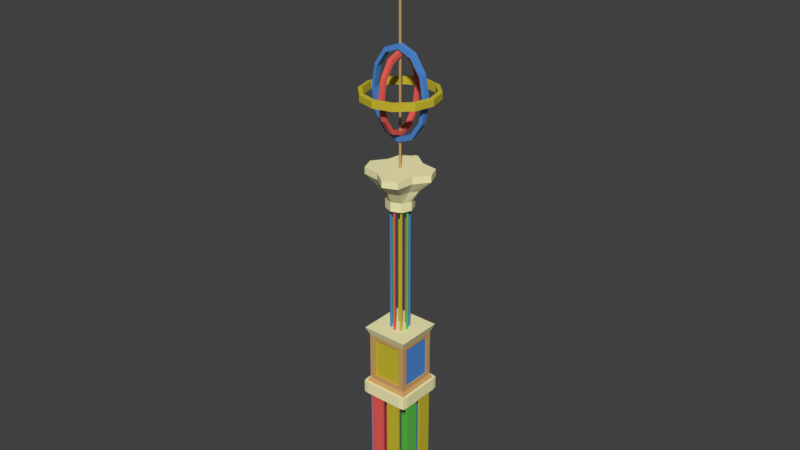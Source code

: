# Source: KUNSTWERK_01.blend  (saved by Blender 2.79.0; exported with 4.5.12 LTS)
import bpy
from mathutils import Matrix  # noqa: F401  (used for matrix-valued properties, if any)

bpy.ops.wm.read_factory_settings(use_empty=True)
scene = bpy.context.scene
scene.name = 'Scene'

# ---- collections
col_collection_1 = bpy.data.collections.new('Collection 1'); scene.collection.children.link(col_collection_1)

# ---- materials (node trees are filled in below, after node groups)
mat_material = bpy.data.materials.new('Material')
mat_material.alpha_threshold = 0.0
mat_material.use_transparent_shadow = False
mat_material.diffuse_color = (0.6038, 0.3637, 0.1395, 1.0)
mat_material.roughness = 0.5
mat_material.line_color = (0.0, 0.0, 0.0, 1.0)
mat_material_001 = bpy.data.materials.new('Material.001')
mat_material_001.alpha_threshold = 0.0
mat_material_001.use_transparent_shadow = False
mat_material_001.diffuse_color = (0.0809, 0.2583, 0.6738, 1.0)
mat_material_001.roughness = 0.5
mat_material_002 = bpy.data.materials.new('Material.002')
mat_material_002.alpha_threshold = 0.0
mat_material_002.use_transparent_shadow = False
mat_material_002.diffuse_color = (0.8, 0.114, 0.09303, 1.0)
mat_material_002.roughness = 0.5
mat_material_003 = bpy.data.materials.new('Material.003')
mat_material_003.alpha_threshold = 0.0
mat_material_003.use_transparent_shadow = False
mat_material_003.diffuse_color = (0.5815, 0.4854, 0.03353, 1.0)
mat_material_003.roughness = 0.5
mat_material_004 = bpy.data.materials.new('Material.004')
mat_material_004.alpha_threshold = 0.0
mat_material_004.use_transparent_shadow = False
mat_material_004.diffuse_color = (0.1075, 0.5277, 0.06513, 1.0)
mat_material_004.roughness = 0.5
mat_material_005 = bpy.data.materials.new('Material.005')
mat_material_005.alpha_threshold = 0.0
mat_material_005.use_transparent_shadow = False
mat_material_005.diffuse_color = (0.9114, 0.8588, 0.4798, 1.0)
mat_material_005.roughness = 0.5

# ---- material node trees

# ---- world
world_world = bpy.data.worlds.new('World'); scene.world = world_world
world_world.color = (0.05088, 0.05088, 0.05088)
world_world.use_sun_shadow = False
world_world.sun_shadow_jitter_overblur = 0.0
world_world.cycles.sampling_method = 'MANUAL'

# ---- meshes
me_cube = bpy.data.meshes.new('Cube')
me_cube.from_pydata([(1.214, 1.214, -2.448), (1.214, -1.214, -2.448), (-1.214, -1.214, -2.448), (-1.214, 1.214, -2.448), (1.214, 1.214, 0.4847), (1.214, -1.214, 0.4847), (-1.214, -1.214, 0.4847), (-1.214, 1.214, 0.4847), (1.406, 1.406, 0.9534), (1.406, -1.406, 0.9534), (-1.406, 1.406, 0.9534), (-1.406, -1.406, 0.9534), (1.355, 1.355, -2.66), (1.355, -1.355, -2.66), (-1.355, 1.355, -2.66), (-1.355, -1.355, -2.66), (1.355, 1.355, -3.42), (1.355, -1.355, -3.42), (-1.355, 1.355, -3.42), (-1.355, -1.355, -3.42), (1.048, 1.214, -2.448), (-1.048, 1.214, -2.448), (1.048, -1.214, -2.448), (-1.048, -1.214, -2.448), (1.048, 1.214, 0.4847), (-1.048, 1.214, 0.4847), (1.048, -1.214, 0.4847), (-1.048, -1.214, 0.4847), (1.214, 1.406, 0.9534), (-1.214, 1.406, 0.9534), (1.214, -1.406, 0.9534), (-1.214, -1.406, 0.9534), (1.17, 1.355, -2.66), (-1.17, 1.355, -2.66), (1.17, -1.355, -2.66), (-1.17, -1.355, -2.66), (1.17, 1.355, -3.42), (-1.17, 1.355, -3.42), (1.17, -1.355, -3.42), (-1.17, -1.355, -3.42), (1.214, 1.055, -2.448), (1.214, -1.055, -2.448), (-1.214, -1.055, -2.448), (-1.214, 1.055, -2.448), (1.214, 1.055, 0.4847), (1.214, -1.055, 0.4847), (-1.214, -1.055, 0.4847), (-1.214, 1.055, 0.4847), (1.406, 1.223, 0.9534), (1.406, -1.223, 0.9534), (-1.406, -1.223, 0.9534), (-1.406, 1.223, 0.9534), (1.355, 1.178, -2.66), (1.355, -1.178, -2.66), (-1.355, -1.178, -2.66), (-1.355, 1.178, -2.66), (1.355, 1.178, -3.42), (1.355, -1.178, -3.42), (-1.355, -1.178, -3.42), (-1.355, 1.178, -3.42), (1.17, -1.178, -3.42), (1.17, 1.178, -3.42), (-1.17, -1.178, -3.42), (-1.17, 1.178, -3.42), (1.214, 1.223, 0.9534), (1.214, -1.223, 0.9534), (-1.214, 1.223, 0.9534), (-1.214, -1.223, 0.9534), (1.214, 0.9079, -2.448), (1.214, 0.1338, -2.448), (1.214, -0.1338, -2.448), (1.214, -0.9079, -2.448), (-1.214, -0.9079, -2.448), (-1.214, -0.1338, -2.448), (-1.214, 0.1338, -2.448), (-1.214, 0.9079, -2.448), (1.214, 0.9079, 0.4847), (1.214, 0.1338, 0.4847), (1.214, -0.1338, 0.4847), (1.214, -0.9079, 0.4847), (-1.214, -0.9079, 0.4847), (-1.214, -0.1338, 0.4847), (-1.214, 0.1338, 0.4847), (-1.214, 0.9079, 0.4847), (1.406, 1.052, 0.9534), (1.406, 0.155, 0.9534), (1.406, -0.155, 0.9534), (1.406, -1.052, 0.9534), (-1.406, -1.052, 0.9534), (-1.406, -0.155, 0.9534), (-1.406, 0.155, 0.9534), (-1.406, 1.052, 0.9534), (1.355, 1.013, -2.66), (1.355, 0.1494, -2.66), (1.355, -0.1494, -2.66), (1.355, -1.013, -2.66), (-1.355, -1.013, -2.66), (-1.355, -0.1494, -2.66), (-1.355, 0.1494, -2.66), (-1.355, 1.013, -2.66), (1.355, 1.013, -3.42), (1.355, 0.1494, -3.42), (1.355, -0.1494, -3.42), (1.355, -1.013, -3.42), (-1.355, -1.013, -3.42), (-1.355, -0.1494, -3.42), (-1.355, 0.1494, -3.42), (-1.355, 1.013, -3.42), (1.237, -1.013, -3.42), (1.237, -0.1494, -3.42), (1.237, 0.1494, -3.42), (1.237, 1.013, -3.42), (-1.237, -1.013, -3.42), (-1.237, -0.1494, -3.42), (-1.237, 0.1494, -3.42), (-1.237, 1.013, -3.42), (1.214, 1.052, 0.9534), (1.214, 0.155, 0.9534), (1.214, -0.155, 0.9534), (1.214, -1.052, 0.9534), (-1.214, 1.052, 0.9534), (-1.214, 0.155, 0.9534), (-1.214, -0.155, 0.9534), (-1.214, -1.052, 0.9534), (0.8961, 1.214, -2.448), (0.1351, 1.214, -2.448), (-0.1351, 1.214, -2.448), (-0.8961, 1.214, -2.448), (0.8961, -1.214, -2.448), (0.1351, -1.214, -2.448), (-0.1351, -1.214, -2.448), (-0.8961, -1.214, -2.448), (0.8961, 1.214, 0.4847), (0.1351, 1.214, 0.4847), (-0.1351, 1.214, 0.4847), (-0.8961, 1.214, 0.4847), (0.8961, -1.214, 0.4847), (0.1351, -1.214, 0.4847), (-0.1351, -1.214, 0.4847), (-0.8961, -1.214, 0.4847), (1.038, 1.406, 0.9534), (0.1565, 1.406, 0.9534), (-0.1565, 1.406, 0.9534), (-1.038, 1.406, 0.9534), (1.038, -1.406, 0.9534), (0.1565, -1.406, 0.9534), (-0.1565, -1.406, 0.9534), (-1.038, -1.406, 0.9534), (1.0, 1.355, -2.66), (0.1508, 1.355, -2.66), (-0.1508, 1.355, -2.66), (-1.0, 1.355, -2.66), (1.0, -1.355, -2.66), (0.1508, -1.355, -2.66), (-0.1508, -1.355, -2.66), (-1.0, -1.355, -2.66), (1.0, 1.355, -3.42), (0.1508, 1.355, -3.42), (-0.1508, 1.355, -3.42), (-1.0, 1.355, -3.42), (1.0, -1.355, -3.42), (0.1508, -1.355, -3.42), (-0.1508, -1.355, -3.42), (-1.0, -1.355, -3.42), (-1.038, 1.223, 0.9534), (-0.1565, 1.223, 0.9534), (0.1565, 1.223, 0.9534), (1.038, 1.223, 0.9534), (-1.038, -1.223, 0.9534), (-0.1565, -1.223, 0.9534), (0.1565, -1.223, 0.9534), (1.038, -1.223, 0.9534), (1.0, 1.246, -3.42), (0.1508, 1.246, -3.42), (-0.1508, 1.246, -3.42), (-1.0, 1.246, -3.42), (1.0, -1.246, -3.42), (0.1508, -1.246, -3.42), (-0.1508, -1.246, -3.42), (-1.0, -1.246, -3.42), (1.0, 1.013, -3.42), (0.1508, 1.013, -3.42), (-0.1508, 1.013, -3.42), (-1.0, 1.013, -3.42), (1.0, 0.1494, -3.42), (0.1508, 0.1494, -3.42), (-0.1508, 0.1494, -3.42), (-1.0, 0.1494, -3.42), (1.0, -0.1494, -3.42), (0.1508, -0.1494, -3.42), (-0.1508, -0.1494, -3.42), (-1.0, -0.1494, -3.42), (1.0, -1.013, -3.42), (0.1508, -1.013, -3.42), (-0.1508, -1.013, -3.42), (-1.0, -1.013, -3.42), (-1.038, 1.052, 0.9534), (-0.1565, 1.052, 0.9534), (0.1565, 1.052, 0.9534), (1.038, 1.052, 0.9534), (-1.038, 0.155, 0.9534), (-0.1565, 0.155, 0.9534), (0.1565, 0.155, 0.9534), (1.038, 0.155, 0.9534), (-1.038, -0.155, 0.9534), (-0.1565, -0.155, 0.9534), (0.1565, -0.155, 0.9534), (1.038, -0.155, 0.9534), (-1.038, -1.052, 0.9534), (-0.1565, -1.052, 0.9534), (0.1565, -1.052, 0.9534), (1.038, -1.052, 0.9534), (1.355, 1.013, -10.92), (1.355, 0.1494, -10.92), (1.355, -0.1494, -10.92), (1.355, -1.013, -10.92), (-1.355, -1.013, -10.92), (-1.355, -0.1494, -10.92), (-1.355, 0.1494, -10.92), (-1.355, 1.013, -10.92), (1.237, -1.013, -10.92), (1.237, -0.1494, -10.92), (1.237, 0.1494, -10.92), (1.237, 1.013, -10.92), (-1.237, -1.013, -10.92), (-1.237, -0.1494, -10.92), (-1.237, 0.1494, -10.92), (-1.237, 1.013, -10.92), (1.0, 1.355, -10.92), (0.1508, 1.355, -10.92), (-0.1508, 1.355, -10.92), (-1.0, 1.355, -10.92), (1.0, -1.355, -10.92), (0.1508, -1.355, -10.92), (-0.1508, -1.355, -10.92), (-1.0, -1.355, -10.92), (1.0, 1.246, -10.92), (0.1508, 1.246, -10.92), (-0.1508, 1.246, -10.92), (-1.0, 1.246, -10.92), (1.0, -1.246, -10.92), (0.1508, -1.246, -10.92), (-0.1508, -1.246, -10.92), (-1.0, -1.246, -10.92), (1.511, -1.178, -2.66), (1.465, -1.465, -2.66), (-1.17, 1.511, -2.66), (-1.465, 1.465, -2.66), (-1.17, -1.511, -2.66), (-1.465, -1.465, -2.66), (-1.511, 1.178, -2.66), (1.511, -1.178, -3.42), (1.465, -1.465, -3.42), (-1.17, 1.511, -3.42), (-1.465, 1.465, -3.42), (-1.17, -1.511, -3.42), (-1.465, -1.465, -3.42), (-1.511, 1.178, -3.42), (1.465, 1.465, -3.42), (1.465, 1.465, -2.66), (1.17, 1.511, -2.66), (-1.0, 1.511, -2.66), (1.17, -1.511, -2.66), (-1.0, -1.511, -2.66), (1.17, 1.511, -3.42), (-1.0, 1.511, -3.42), (1.17, -1.511, -3.42), (-1.0, -1.511, -3.42), (1.511, 1.178, -2.66), (1.511, -1.013, -2.66), (-1.511, -1.178, -2.66), (-1.511, 1.013, -2.66), (1.511, 1.178, -3.42), (1.511, -1.013, -3.42), (-1.511, -1.178, -3.42), (-1.511, 1.013, -3.42), (1.511, 1.013, -2.66), (1.511, 0.1494, -2.66), (1.511, -0.1494, -2.66), (-1.511, -1.013, -2.66), (-1.511, -0.1494, -2.66), (-1.511, 0.1494, -2.66), (1.511, 1.013, -3.42), (1.511, 0.1494, -3.42), (1.511, -0.1494, -3.42), (-1.511, -1.013, -3.42), (-1.511, -0.1494, -3.42), (-1.511, 0.1494, -3.42), (1.0, 1.511, -2.66), (0.1508, 1.511, -2.66), (-0.1508, 1.511, -2.66), (1.0, -1.511, -2.66), (0.1508, -1.511, -2.66), (-0.1508, -1.511, -2.66), (1.0, 1.511, -3.42), (0.1508, 1.511, -3.42), (-0.1508, 1.511, -3.42), (1.0, -1.511, -3.42), (0.1508, -1.511, -3.42), (-0.1508, -1.511, -3.42), (0.5033, 0.07201, 8.693), (0.5033, 0.07201, 0.7446), (-0.4986, 0.07201, 0.7446), (-0.4986, 0.07201, 8.693), (-0.4495, 0.05165, 0.7446), (-0.4495, 0.05165, 8.693), (-0.4291, 0.002507, 0.7446), (-0.4291, 0.002507, 8.693), (-0.4495, -0.04664, 0.7446), (-0.4495, -0.04664, 8.693), (-0.4986, -0.06699, 0.7446), (-0.4986, -0.06699, 8.693), (-0.5478, -0.04664, 0.7446), (-0.5478, -0.04664, 8.693), (-0.5681, 0.002507, 0.7446), (-0.5681, 0.002507, 8.693), (-0.5478, 0.05165, 0.7446), (-0.5478, 0.05165, 8.693), (0.5524, 0.05165, 0.7446), (0.5524, 0.05165, 8.693), (0.5728, 0.002507, 0.7446), (0.5728, 0.002507, 8.693), (0.5524, -0.04664, 0.7446), (0.5524, -0.04664, 8.693), (0.5033, -0.06699, 0.7446), (0.5033, -0.06699, 8.693), (0.4541, -0.04664, 0.7446), (0.4541, -0.04664, 8.693), (0.4338, 0.002507, 0.7446), (0.4338, 0.002507, 8.693), (0.4541, 0.05165, 0.7446), (0.4541, 0.05165, 8.693), (0.006926, 0.5776, 8.693), (0.006926, 0.5776, 0.7446), (0.05607, 0.5572, 0.7446), (0.05607, 0.5572, 8.693), (0.07643, 0.508, 0.7446), (0.07643, 0.508, 8.693), (0.05607, 0.4589, 0.7446), (0.05607, 0.4589, 8.693), (0.006926, 0.4385, 0.7446), (0.006926, 0.4385, 8.693), (-0.04222, 0.4589, 0.7446), (-0.04222, 0.4589, 8.693), (-0.06257, 0.508, 0.7446), (-0.06257, 0.508, 8.693), (-0.04222, 0.5572, 0.7446), (-0.04222, 0.5572, 8.693), (0.006926, -0.4386, 8.693), (0.006926, -0.4386, 0.7446), (0.05607, -0.459, 0.7446), (0.05607, -0.459, 8.693), (0.07643, -0.5081, 0.7446), (0.07643, -0.5081, 8.693), (0.05607, -0.5573, 0.7446), (0.05607, -0.5573, 8.693), (0.006926, -0.5776, 0.7446), (0.006926, -0.5776, 8.693), (-0.04222, -0.5573, 0.7446), (-0.04222, -0.5573, 8.693), (-0.06257, -0.5081, 0.7446), (-0.06257, -0.5081, 8.693), (-0.04222, -0.459, 0.7446), (-0.04222, -0.459, 8.693), (0.4073, -0.3013, 8.693), (0.4073, -0.3013, 0.7446), (-0.3012, 0.4071, 0.7446), (-0.3012, 0.4071, 8.693), (-0.2808, 0.358, 0.7446), (-0.2808, 0.358, 8.693), (-0.3012, 0.3088, 0.7446), (-0.3012, 0.3088, 8.693), (-0.3503, 0.2885, 0.7446), (-0.3503, 0.2885, 8.693), (-0.3995, 0.3088, 0.7446), (-0.3995, 0.3088, 8.693), (-0.4198, 0.358, 0.7446), (-0.4198, 0.358, 8.693), (-0.3995, 0.4071, 0.7446), (-0.3995, 0.4071, 8.693), (-0.3503, 0.4275, 0.7446), (-0.3503, 0.4275, 8.693), (0.4276, -0.3505, 0.7446), (0.4276, -0.3505, 8.693), (0.4073, -0.3996, 0.7446), (0.4073, -0.3996, 8.693), (0.3581, -0.42, 0.7446), (0.3581, -0.42, 8.693), (0.309, -0.3996, 0.7446), (0.309, -0.3996, 8.693), (0.2886, -0.3505, 0.7446), (0.2886, -0.3505, 8.693), (0.309, -0.3013, 0.7446), (0.309, -0.3013, 8.693), (0.3581, -0.281, 0.7446), (0.3581, -0.281, 8.693), (0.4138, 0.4071, 8.693), (0.4138, 0.4071, 0.7446), (0.4341, 0.358, 0.7446), (0.4341, 0.358, 8.693), (0.4138, 0.3088, 0.7446), (0.4138, 0.3088, 8.693), (0.3646, 0.2885, 0.7446), (0.3646, 0.2885, 8.693), (0.3155, 0.3088, 0.7446), (0.3155, 0.3088, 8.693), (0.2951, 0.358, 0.7446), (0.2951, 0.358, 8.693), (0.3155, 0.4071, 0.7446), (0.3155, 0.4071, 8.693), (0.3646, 0.4275, 0.7446), (0.3646, 0.4275, 8.693), (-0.3048, -0.3114, 8.693), (-0.3048, -0.3114, 0.7446), (-0.2844, -0.3606, 0.7446), (-0.2844, -0.3606, 8.693), (-0.3048, -0.4097, 0.7446), (-0.3048, -0.4097, 8.693), (-0.3539, -0.4301, 0.7446), (-0.3539, -0.4301, 8.693), (-0.4031, -0.4097, 0.7446), (-0.4031, -0.4097, 8.693), (-0.4234, -0.3606, 0.7446), (-0.4234, -0.3606, 8.693), (-0.4031, -0.3114, 0.7446), (-0.4031, -0.3114, 8.693), (-0.3539, -0.291, 0.7446), (-0.3539, -0.291, 8.693), (-7.597e-09, 0.8088, 8.5), (-7.597e-09, 0.8088, 9.065), (0.5719, 0.5719, 8.5), (0.5719, 0.5719, 9.065), (0.8088, -3.678e-08, 8.5), (0.8088, -3.678e-08, 9.065), (0.5719, -0.5719, 8.5), (0.5719, -0.5719, 9.065), (-7.831e-08, -0.8088, 8.5), (-7.831e-08, -0.8088, 9.065), (-0.5719, -0.5719, 8.5), (-0.5719, -0.5719, 9.065), (-0.8088, 8.22e-09, 8.5), (-0.8088, 8.22e-09, 9.065), (-0.5719, 0.5719, 8.5), (-0.5719, 0.5719, 9.065), (1.53, 1.108, 10.37), (-0.298, 1.865, 10.37), (1.865, 0.298, 10.37), (1.108, -1.53, 10.37), (0.298, -1.865, 10.37), (-1.53, -1.108, 10.37), (-1.865, -0.298, 10.37), (-1.108, 1.53, 10.37), (1.53, 1.108, 10.77), (-0.298, 1.865, 10.77), (1.865, 0.298, 10.77), (1.108, -1.53, 10.77), (0.298, -1.865, 10.77), (-1.53, -1.108, 10.77), (-1.865, -0.298, 10.77), (-1.108, 1.53, 10.77), (-0.006156, 0.07201, 10.09), (-0.006156, 0.07201, 25.67), (0.04299, 0.05165, 10.09), (0.04299, 0.05165, 25.67), (0.06335, 0.002507, 10.09), (0.06335, 0.002507, 25.67), (0.04299, -0.04664, 10.09), (0.04299, -0.04664, 25.67), (-0.006156, -0.06699, 10.09), (-0.006156, -0.06699, 25.67), (-0.0553, -0.04664, 10.09), (-0.0553, -0.04664, 25.67), (-0.07566, 0.002507, 10.09), (-0.07566, 0.002507, 25.67), (-0.0553, 0.05165, 10.09), (-0.0553, 0.05165, 25.67), (-0.286, -0.6904, 8.5), (-0.286, -0.6904, 9.065), (-0.523, -1.263, 10.37), (-0.523, -1.263, 10.77), (0.6904, -0.286, 8.5), (0.6904, -0.286, 9.065), (1.263, -0.523, 10.37), (1.263, -0.523, 10.77), (0.286, 0.6904, 8.5), (0.286, 0.6904, 9.065), (0.523, 1.263, 10.37), (0.523, 1.263, 10.77), (-0.6904, 0.286, 8.5), (-0.6904, 0.286, 9.065), (-1.263, 0.523, 10.37), (-1.263, 0.523, 10.77), (1.214, 1.214, -2.219), (1.214, 1.214, 0.2556), (1.214, -1.214, -2.219), (1.214, -1.214, 0.2556), (-1.214, -1.214, -2.219), (-1.214, -1.214, 0.2556), (-1.214, 1.214, -2.219), (-1.214, 1.214, 0.2556), (1.048, 1.214, -2.219), (1.048, 1.214, 0.2556), (-1.048, 1.214, -2.219), (-1.048, 1.214, 0.2556), (1.048, -1.214, 0.2556), (1.048, -1.214, -2.219), (-1.048, -1.214, 0.2556), (-1.048, -1.214, -2.219), (-1.214, -1.055, 0.2556), (-1.214, -1.055, -2.219), (-1.214, 1.055, 0.2556), (-1.214, 1.055, -2.219), (1.214, 1.055, 0.2556), (1.214, 1.055, -2.219), (1.214, -1.055, 0.2556), (1.214, -1.055, -2.219), (1.214, 0.9079, 0.2556), (1.214, 0.9079, -2.219), (1.214, 0.1338, 0.2556), (1.214, 0.1338, -2.219), (1.214, -0.1338, 0.2556), (1.214, -0.1338, -2.219), (1.214, -0.9079, 0.2556), (1.214, -0.9079, -2.219), (-1.214, -0.9079, 0.2556), (-1.214, -0.9079, -2.219), (-1.214, -0.1338, 0.2556), (-1.214, -0.1338, -2.219), (-1.214, 0.1338, 0.2556), (-1.214, 0.1338, -2.219), (-1.214, 0.9079, 0.2556), (-1.214, 0.9079, -2.219), (0.8961, -1.214, 0.2556), (0.8961, -1.214, -2.219), (0.1351, -1.214, 0.2556), (0.1351, -1.214, -2.219), (-0.1351, -1.214, 0.2556), (-0.1351, -1.214, -2.219), (-0.8961, -1.214, 0.2556), (-0.8961, -1.214, -2.219), (0.8961, 1.214, -2.219), (0.8961, 1.214, 0.2556), (0.1351, 1.214, -2.219), (0.1351, 1.214, 0.2556), (-0.1351, 1.214, -2.219), (-0.1351, 1.214, 0.2556), (-0.8961, 1.214, -2.219), (-0.8961, 1.214, 0.2556), (1.123, 0.9079, 0.2556), (1.123, 0.9079, -2.219), (1.123, 0.1338, 0.2556), (1.123, 0.1338, -2.219), (1.123, -0.1338, 0.2556), (1.123, -0.1338, -2.219), (1.123, -0.9079, 0.2556), (1.123, -0.9079, -2.219), (-1.123, -0.9079, 0.2556), (-1.123, -0.9079, -2.219), (-1.123, -0.1338, 0.2556), (-1.123, -0.1338, -2.219), (-1.123, 0.1338, 0.2556), (-1.123, 0.1338, -2.219), (-1.123, 0.9079, 0.2556), (-1.123, 0.9079, -2.219), (0.8961, -1.087, 0.2556), (0.8961, -1.087, -2.219), (0.1351, -1.087, 0.2556), (0.1351, -1.087, -2.219), (-0.1351, -1.087, 0.2556), (-0.1351, -1.087, -2.219), (-0.8961, -1.087, 0.2556), (-0.8961, -1.087, -2.219), (0.8961, 1.087, -2.219), (0.8961, 1.087, 0.2556), (0.1351, 1.087, -2.219), (0.1351, 1.087, 0.2556), (-0.1351, 1.087, -2.219), (-0.1351, 1.087, 0.2556), (-0.8961, 1.087, -2.219), (-0.8961, 1.087, 0.2556), (1.184, 0.1319, 9.716), (0.744, -0.9306, 9.716), (-0.9306, -0.744, 9.716), (-1.184, -0.1319, 9.716), (0.1319, -1.184, 9.716), (-0.744, 0.9306, 9.716), (0.9306, 0.744, 9.716), (-0.1319, 1.184, 9.716), (-0.3582, -0.8648, 9.715), (0.8648, -0.3582, 9.715), (0.3582, 0.8648, 9.715), (-0.8648, 0.3582, 9.715), (-0.01804, -0.1759, 17.33), (-0.01804, 0.1876, 17.33), (-0.8229, -0.1759, 17.01), (-0.8229, 0.1876, 17.01), (-1.412, -0.1759, 16.14), (-1.412, 0.1876, 16.14), (-1.628, -0.1759, 14.95), (-1.628, 0.1876, 14.95), (-1.412, -0.1759, 13.76), (-1.412, 0.1876, 13.76), (-0.8229, -0.1759, 12.89), (-0.8229, 0.1876, 12.89), (-0.01804, -0.1759, 12.57), (-0.01804, 0.1876, 12.57), (0.7868, -0.1759, 12.89), (0.7868, 0.1876, 12.89), (1.376, -0.1759, 13.76), (1.376, 0.1876, 13.76), (1.592, -0.1759, 14.95), (1.592, 0.1876, 14.95), (1.376, -0.1759, 16.14), (1.376, 0.1876, 16.14), (0.7868, -0.1759, 17.01), (0.7868, 0.1876, 17.01), (-0.01804, -0.1525, 17.62), (-0.9209, -0.1525, 17.26), (-0.9209, 0.1642, 17.26), (-0.01804, 0.1642, 17.62), (-1.582, -0.1525, 16.28), (-1.582, 0.1642, 16.28), (-1.824, -0.1525, 14.95), (-1.824, 0.1642, 14.95), (-1.582, -0.1525, 13.62), (-1.582, 0.1642, 13.62), (-0.9209, -0.1525, 12.64), (-0.9209, 0.1642, 12.64), (-0.01804, -0.1525, 12.28), (-0.01804, 0.1642, 12.28), (0.8848, -0.1525, 12.64), (0.8848, 0.1642, 12.64), (1.546, -0.1525, 13.62), (1.546, 0.1642, 13.62), (1.788, -0.1525, 14.95), (1.788, 0.1642, 14.95), (1.546, -0.1525, 16.28), (1.546, 0.1642, 16.28), (0.8848, -0.1525, 17.26), (0.8848, 0.1642, 17.26), (-0.1752, 1.398, 14.95), (0.1391, 1.398, 14.95), (-0.1752, 1.211, 13.92), (0.1391, 1.211, 13.92), (-0.1752, 0.7017, 13.17), (0.1391, 0.7017, 13.17), (-0.1752, 0.005836, 12.9), (0.1391, 0.005836, 12.9), (-0.1752, -0.69, 13.17), (0.1391, -0.69, 13.17), (-0.1752, -1.199, 13.92), (0.1391, -1.199, 13.92), (-0.1752, -1.386, 14.95), (0.1391, -1.386, 14.95), (-0.1752, -1.199, 15.98), (0.1391, -1.199, 15.98), (-0.1752, -0.69, 16.73), (0.1391, -0.69, 16.73), (-0.1752, 0.005836, 17.0), (0.1391, 0.005836, 17.0), (-0.1752, 0.7017, 16.73), (0.1391, 0.7017, 16.73), (-0.1752, 1.211, 15.98), (0.1391, 1.211, 15.98), (-0.155, 1.567, 14.95), (-0.155, 1.358, 13.8), (0.1189, 1.358, 13.8), (0.1189, 1.567, 14.95), (-0.155, 0.7865, 12.95), (0.1189, 0.7865, 12.95), (-0.155, 0.005836, 12.65), (0.1189, 0.005836, 12.65), (-0.155, -0.7748, 12.95), (0.1189, -0.7748, 12.95), (-0.155, -1.346, 13.8), (0.1189, -1.346, 13.8), (-0.155, -1.555, 14.95), (0.1189, -1.555, 14.95), (-0.155, -1.346, 16.1), (0.1189, -1.346, 16.1), (-0.155, -0.7748, 16.95), (0.1189, -0.7748, 16.95), (-0.155, 0.005835, 17.25), (0.1189, 0.005835, 17.25), (-0.155, 0.7865, 16.95), (0.1189, 0.7865, 16.95), (-0.155, 1.358, 16.1), (0.1189, 1.358, 16.1), (-0.01804, 1.968, 14.73), (-0.01804, 1.968, 15.17), (0.9629, 1.705, 14.73), (0.9629, 1.705, 15.17), (1.681, 0.9867, 14.73), (1.681, 0.9867, 15.17), (1.944, 0.005836, 14.73), (1.944, 0.005836, 15.17), (1.681, -0.9751, 14.73), (1.681, -0.9751, 15.17), (0.9629, -1.693, 14.73), (0.9629, -1.693, 15.17), (-0.01804, -1.956, 14.73), (-0.01804, -1.956, 15.17), (-0.999, -1.693, 14.73), (-0.999, -1.693, 15.17), (-1.717, -0.9751, 14.73), (-1.717, -0.9751, 15.17), (-1.98, 0.005835, 14.73), (-1.98, 0.005835, 15.17), (-1.717, 0.9867, 14.73), (-1.717, 0.9867, 15.17), (-0.999, 1.705, 14.73), (-0.999, 1.705, 15.17), (-0.01804, 2.207, 14.76), (1.082, 1.912, 14.76), (1.082, 1.912, 15.14), (-0.01804, 2.207, 15.14), (1.888, 1.106, 14.76), (1.888, 1.106, 15.14), (2.183, 0.005836, 14.76), (2.183, 0.005836, 15.14), (1.888, -1.095, 14.76), (1.888, -1.095, 15.14), (1.082, -1.9, 14.76), (1.082, -1.9, 15.14), (-0.01804, -2.195, 14.76), (-0.01804, -2.195, 15.14), (-1.118, -1.9, 14.76), (-1.118, -1.9, 15.14), (-1.924, -1.095, 14.76), (-1.924, -1.095, 15.14), (-2.219, 0.005835, 14.76), (-2.219, 0.005835, 15.14), (-1.924, 1.106, 14.76), (-1.924, 1.106, 15.14), (-1.118, 1.912, 14.76), (-1.118, 1.912, 15.14)], [], [(41, 1, 13, 53), (44, 4, 8, 48), (514, 45, 5, 495), (506, 27, 6, 497), (510, 47, 7, 499), (502, 21, 3, 498), (67, 50, 11, 31), (46, 6, 11, 50), (25, 7, 10, 29), (26, 5, 9, 30), (106, 105, 286, 287), (43, 3, 14, 55), (23, 2, 15, 35), (20, 0, 12, 32), (62, 39, 19, 58), (99, 55, 250, 271), (153, 154, 293, 292), (105, 104, 285, 286), (15, 54, 270, 249), (152, 153, 292, 291), (57, 17, 38, 60), (179, 163, 39, 62), (3, 21, 33, 14), (124, 20, 32, 148), (1, 22, 34, 13), (131, 23, 35, 155), (104, 58, 274, 285), (95, 53, 244, 269), (6, 27, 31, 11), (136, 26, 30, 144), (4, 24, 28, 8), (135, 25, 29, 143), (49, 65, 30, 9), (168, 67, 31, 147), (492, 0, 20, 500), (546, 127, 21, 502), (495, 5, 26, 504), (538, 139, 27, 506), (143, 29, 66, 164), (208, 123, 67, 168), (8, 28, 64, 48), (87, 119, 65, 49), (159, 175, 63, 37), (195, 179, 62, 112), (16, 56, 61, 36), (103, 57, 60, 108), (34, 152, 291, 262), (103, 102, 284, 273), (12, 52, 268, 259), (151, 150, 290, 261), (37, 63, 59, 18), (112, 62, 58, 104), (2, 42, 54, 15), (75, 43, 55, 99), (7, 47, 51, 10), (80, 46, 50, 88), (29, 10, 51, 66), (123, 88, 50, 67), (497, 6, 46, 508), (530, 83, 47, 510), (493, 4, 44, 512), (522, 79, 45, 514), (5, 45, 49, 9), (76, 44, 48, 84), (0, 40, 52, 12), (71, 41, 53, 95), (40, 68, 92, 52), (68, 69, 93, 92), (69, 70, 94, 93), (70, 71, 95, 94), (45, 79, 87, 49), (79, 78, 86, 87), (78, 77, 85, 86), (77, 76, 84, 85), (512, 44, 76, 516), (516, 76, 77, 518), (518, 77, 78, 520), (520, 78, 79, 522), (508, 46, 80, 524), (524, 80, 81, 526), (526, 81, 82, 528), (528, 82, 83, 530), (66, 51, 91, 120), (120, 91, 90, 121), (121, 90, 89, 122), (122, 89, 88, 123), (47, 83, 91, 51), (83, 82, 90, 91), (82, 81, 89, 90), (81, 80, 88, 89), (42, 72, 96, 54), (72, 73, 97, 96), (73, 74, 98, 97), (74, 75, 99, 98), (63, 115, 107, 59), (176, 160, 232, 240), (114, 113, 105, 106), (175, 159, 231, 239), (102, 101, 283, 284), (150, 149, 289, 290), (101, 100, 282, 283), (149, 148, 288, 289), (100, 56, 272, 282), (148, 32, 260, 288), (98, 99, 271, 281), (97, 98, 281, 280), (56, 100, 111, 61), (157, 156, 228, 229), (101, 102, 109, 110), (104, 105, 217, 216), (175, 183, 115, 63), (183, 187, 114, 115), (187, 191, 113, 114), (191, 195, 112, 113), (48, 64, 116, 84), (84, 116, 117, 85), (85, 117, 118, 86), (86, 118, 119, 87), (164, 66, 120, 196), (196, 120, 121, 200), (200, 121, 122, 204), (204, 122, 123, 208), (118, 207, 211, 119), (207, 206, 210, 211), (206, 205, 209, 210), (205, 204, 208, 209), (117, 203, 207, 118), (203, 202, 206, 207), (202, 201, 205, 206), (201, 200, 204, 205), (116, 199, 203, 117), (199, 198, 202, 203), (198, 197, 201, 202), (197, 196, 200, 201), (64, 167, 199, 116), (167, 166, 198, 199), (166, 165, 197, 198), (165, 164, 196, 197), (109, 108, 192, 188), (188, 192, 193, 189), (189, 193, 194, 190), (190, 194, 195, 191), (110, 109, 188, 184), (184, 188, 189, 185), (185, 189, 190, 186), (186, 190, 191, 187), (111, 110, 184, 180), (180, 184, 185, 181), (181, 185, 186, 182), (182, 186, 187, 183), (61, 111, 180, 172), (172, 180, 181, 173), (173, 181, 182, 174), (174, 182, 183, 175), (108, 60, 176, 192), (192, 176, 177, 193), (193, 177, 178, 194), (194, 178, 179, 195), (36, 61, 172, 156), (158, 174, 238, 230), (157, 173, 174, 158), (173, 157, 229, 237), (119, 211, 171, 65), (211, 210, 170, 171), (210, 209, 169, 170), (209, 208, 168, 169), (28, 140, 167, 64), (140, 141, 166, 167), (141, 142, 165, 166), (142, 143, 164, 165), (504, 26, 136, 532), (532, 136, 137, 534), (534, 137, 138, 536), (536, 138, 139, 538), (500, 20, 124, 540), (540, 124, 125, 542), (542, 125, 126, 544), (544, 126, 127, 546), (65, 171, 144, 30), (171, 170, 145, 144), (170, 169, 146, 145), (169, 168, 147, 146), (24, 132, 140, 28), (132, 133, 141, 140), (133, 134, 142, 141), (134, 135, 143, 142), (27, 139, 147, 31), (139, 138, 146, 147), (138, 137, 145, 146), (137, 136, 144, 145), (18, 59, 257, 254), (96, 97, 280, 279), (19, 39, 255, 256), (54, 96, 279, 270), (22, 128, 152, 34), (128, 129, 153, 152), (129, 130, 154, 153), (130, 131, 155, 154), (21, 127, 151, 33), (127, 126, 150, 151), (126, 125, 149, 150), (125, 124, 148, 149), (60, 38, 160, 176), (102, 103, 215, 214), (177, 161, 162, 178), (156, 172, 236, 228), (37, 18, 254, 253), (39, 163, 267, 255), (94, 95, 269, 278), (17, 57, 251, 252), (227, 226, 218, 219), (225, 224, 216, 217), (212, 213, 222, 223), (214, 215, 220, 221), (228, 236, 237, 229), (230, 238, 239, 231), (240, 232, 233, 241), (242, 234, 235, 243), (106, 107, 219, 218), (161, 177, 241, 233), (159, 158, 230, 231), (172, 173, 237, 236), (178, 162, 234, 242), (108, 109, 221, 220), (163, 179, 243, 235), (160, 161, 233, 232), (174, 175, 239, 238), (111, 100, 212, 223), (110, 111, 223, 222), (101, 110, 222, 213), (162, 163, 235, 234), (107, 115, 227, 219), (177, 176, 240, 241), (109, 102, 214, 221), (114, 106, 218, 226), (113, 112, 224, 225), (103, 108, 220, 215), (105, 113, 225, 217), (100, 101, 213, 212), (179, 178, 242, 243), (112, 104, 216, 224), (115, 114, 226, 227), (248, 249, 256, 255), (244, 245, 252, 251), (250, 247, 254, 257), (260, 259, 258, 264), (247, 246, 253, 254), (288, 260, 264, 294), (245, 262, 266, 252), (263, 248, 255, 267), (249, 270, 274, 256), (271, 250, 257, 275), (259, 268, 272, 258), (269, 244, 251, 273), (268, 276, 282, 272), (276, 277, 283, 282), (277, 278, 284, 283), (278, 269, 273, 284), (270, 279, 285, 274), (279, 280, 286, 285), (280, 281, 287, 286), (281, 271, 275, 287), (262, 291, 297, 266), (291, 292, 298, 297), (292, 293, 299, 298), (293, 263, 267, 299), (246, 261, 265, 253), (261, 290, 296, 265), (290, 289, 295, 296), (289, 288, 294, 295), (154, 155, 263, 293), (56, 16, 258, 272), (107, 106, 287, 275), (36, 156, 294, 264), (57, 103, 273, 251), (156, 157, 295, 294), (58, 19, 256, 274), (157, 158, 296, 295), (59, 107, 275, 257), (158, 159, 265, 296), (160, 38, 266, 297), (161, 160, 297, 298), (162, 161, 298, 299), (53, 13, 245, 244), (163, 162, 299, 267), (14, 33, 246, 247), (32, 12, 259, 260), (35, 15, 249, 248), (33, 151, 261, 246), (55, 14, 247, 250), (13, 34, 262, 245), (155, 35, 248, 263), (52, 92, 276, 268), (16, 36, 264, 258), (92, 93, 277, 276), (159, 37, 253, 265), (93, 94, 278, 277), (38, 17, 252, 266), (338, 339, 341, 340), (319, 300, 331, 329, 327, 325, 323, 321), (302, 303, 305, 304), (333, 334, 336, 338, 340, 342, 344, 346), (326, 327, 329, 328), (304, 305, 307, 306), (342, 343, 345, 344), (324, 325, 327, 326), (306, 307, 309, 308), (335, 332, 347, 345, 343, 341, 339, 337), (322, 323, 325, 324), (308, 309, 311, 310), (301, 318, 320, 322, 324, 326, 328, 330), (320, 321, 323, 322), (310, 311, 313, 312), (330, 331, 300, 301), (318, 319, 321, 320), (312, 313, 315, 314), (305, 303, 317, 315, 313, 311, 309, 307), (301, 300, 319, 318), (314, 315, 317, 316), (340, 341, 343, 342), (328, 329, 331, 330), (316, 317, 303, 302), (302, 304, 306, 308, 310, 312, 314, 316), (336, 337, 339, 338), (346, 347, 332, 333), (334, 335, 337, 336), (333, 332, 335, 334), (344, 345, 347, 346), (354, 355, 357, 356), (349, 350, 352, 354, 356, 358, 360, 362), (358, 359, 361, 360), (351, 348, 363, 361, 359, 357, 355, 353), (356, 357, 359, 358), (352, 353, 355, 354), (362, 363, 348, 349), (350, 351, 353, 352), (349, 348, 351, 350), (360, 361, 363, 362), (402, 403, 405, 404), (383, 364, 395, 393, 391, 389, 387, 385), (366, 367, 369, 368), (397, 398, 400, 402, 404, 406, 408, 410), (390, 391, 393, 392), (368, 369, 371, 370), (406, 407, 409, 408), (388, 389, 391, 390), (370, 371, 373, 372), (399, 396, 411, 409, 407, 405, 403, 401), (386, 387, 389, 388), (372, 373, 375, 374), (365, 382, 384, 386, 388, 390, 392, 394), (384, 385, 387, 386), (374, 375, 377, 376), (394, 395, 364, 365), (382, 383, 385, 384), (376, 377, 379, 378), (369, 367, 381, 379, 377, 375, 373, 371), (365, 364, 383, 382), (378, 379, 381, 380), (404, 405, 407, 406), (392, 393, 395, 394), (380, 381, 367, 366), (366, 368, 370, 372, 374, 376, 378, 380), (400, 401, 403, 402), (410, 411, 396, 397), (398, 399, 401, 400), (397, 396, 399, 398), (408, 409, 411, 410), (418, 419, 421, 420), (413, 414, 416, 418, 420, 422, 424, 426), (422, 423, 425, 424), (415, 412, 427, 425, 423, 421, 419, 417), (420, 421, 423, 422), (416, 417, 419, 418), (426, 427, 412, 413), (414, 415, 417, 416), (413, 412, 415, 414), (424, 425, 427, 426), (484, 485, 431, 430), (430, 431, 433, 432), (480, 481, 435, 434), (434, 435, 437, 436), (476, 477, 439, 438), (438, 439, 441, 440), (589, 580, 446, 482), (488, 489, 443, 442), (442, 443, 429, 428), (428, 484, 430, 432, 480, 434, 436, 476, 438, 440, 488, 442), (490, 450, 458, 491), (583, 582, 449, 450), (584, 581, 447, 448), (591, 583, 450, 490), (580, 586, 444, 446), (588, 584, 448, 478), (587, 585, 451, 445), (590, 587, 445, 486), (452, 487, 453, 459, 491, 458, 457, 479, 456, 455, 483, 454), (478, 448, 456, 479), (482, 446, 454, 483), (486, 445, 453, 487), (445, 451, 459, 453), (450, 449, 457, 458), (448, 447, 455, 456), (446, 444, 452, 454), (460, 461, 463, 462), (462, 463, 465, 464), (464, 465, 467, 466), (466, 467, 469, 468), (468, 469, 471, 470), (470, 471, 473, 472), (463, 461, 475, 473, 471, 469, 467, 465), (472, 473, 475, 474), (474, 475, 461, 460), (460, 462, 464, 466, 468, 470, 472, 474), (449, 478, 479, 457), (582, 588, 478, 449), (436, 437, 477, 476), (447, 482, 483, 455), (581, 589, 482, 447), (432, 433, 481, 480), (444, 486, 487, 452), (586, 590, 486, 444), (428, 429, 485, 484), (585, 591, 490, 451), (451, 490, 491, 459), (440, 441, 489, 488), (134, 545, 547, 135), (538, 539, 571, 570), (133, 543, 545, 134), (532, 534, 566, 564), (132, 541, 543, 133), (540, 542, 574, 572), (24, 501, 541, 132), (501, 500, 540, 541), (130, 537, 539, 131), (535, 533, 565, 567), (129, 535, 537, 130), (543, 541, 573, 575), (128, 533, 535, 129), (534, 536, 568, 566), (22, 505, 533, 128), (505, 504, 532, 533), (74, 529, 531, 75), (520, 522, 554, 552), (73, 527, 529, 74), (528, 530, 562, 560), (72, 525, 527, 73), (523, 521, 553, 555), (42, 509, 525, 72), (509, 508, 524, 525), (70, 521, 523, 71), (531, 529, 561, 563), (69, 519, 521, 70), (516, 518, 550, 548), (68, 517, 519, 69), (525, 524, 556, 557), (40, 513, 517, 68), (513, 512, 516, 517), (71, 523, 515, 41), (523, 522, 514, 515), (0, 492, 513, 40), (492, 493, 512, 513), (75, 531, 511, 43), (531, 530, 510, 511), (2, 496, 509, 42), (496, 497, 508, 509), (131, 539, 507, 23), (539, 538, 506, 507), (1, 494, 505, 22), (494, 495, 504, 505), (135, 547, 503, 25), (547, 546, 502, 503), (4, 493, 501, 24), (493, 492, 500, 501), (25, 503, 499, 7), (503, 502, 498, 499), (43, 511, 498, 3), (511, 510, 499, 498), (23, 507, 496, 2), (507, 506, 497, 496), (41, 515, 494, 1), (515, 514, 495, 494), (561, 560, 562, 563), (559, 558, 560, 561), (557, 556, 558, 559), (553, 552, 554, 555), (551, 550, 552, 553), (549, 548, 550, 551), (529, 527, 559, 561), (521, 519, 551, 553), (526, 528, 560, 558), (522, 523, 555, 554), (518, 520, 552, 550), (530, 531, 563, 562), (527, 525, 557, 559), (519, 517, 549, 551), (517, 516, 548, 549), (524, 526, 558, 556), (577, 576, 578, 579), (575, 574, 576, 577), (573, 572, 574, 575), (569, 568, 570, 571), (567, 566, 568, 569), (565, 564, 566, 567), (546, 547, 579, 578), (533, 532, 564, 565), (547, 545, 577, 579), (541, 540, 572, 573), (539, 537, 569, 571), (544, 546, 578, 576), (536, 538, 570, 568), (545, 543, 575, 577), (537, 535, 567, 569), (542, 544, 576, 574), (443, 489, 591, 585), (431, 485, 590, 586), (435, 481, 589, 581), (439, 477, 588, 582), (485, 429, 587, 590), (429, 443, 585, 587), (477, 437, 584, 588), (433, 431, 586, 580), (489, 441, 583, 591), (437, 435, 581, 584), (441, 439, 582, 583), (481, 433, 580, 589), (592, 594, 595, 593), (594, 596, 597, 595), (596, 598, 599, 597), (598, 600, 601, 599), (600, 602, 603, 601), (602, 604, 605, 603), (604, 606, 607, 605), (606, 608, 609, 607), (608, 610, 611, 609), (610, 612, 613, 611), (617, 618, 621, 620), (612, 614, 615, 613), (614, 592, 593, 615), (616, 619, 618, 617), (620, 621, 623, 622), (622, 623, 625, 624), (624, 625, 627, 626), (626, 627, 629, 628), (628, 629, 631, 630), (630, 631, 633, 632), (632, 633, 635, 634), (634, 635, 637, 636), (636, 637, 639, 638), (638, 639, 619, 616), (603, 605, 629, 627), (613, 615, 639, 637), (600, 598, 622, 624), (610, 608, 632, 634), (599, 601, 625, 623), (609, 611, 635, 633), (596, 594, 617, 620), (606, 604, 628, 630), (592, 614, 638, 616), (595, 597, 621, 618), (605, 607, 631, 629), (615, 593, 619, 639), (602, 600, 624, 626), (612, 610, 634, 636), (601, 603, 627, 625), (611, 613, 637, 635), (598, 596, 620, 622), (608, 606, 630, 632), (594, 592, 616, 617), (597, 599, 623, 621), (607, 609, 633, 631), (593, 595, 618, 619), (604, 602, 626, 628), (614, 612, 636, 638), (640, 642, 643, 641), (642, 644, 645, 643), (644, 646, 647, 645), (646, 648, 649, 647), (648, 650, 651, 649), (650, 652, 653, 651), (652, 654, 655, 653), (654, 656, 657, 655), (656, 658, 659, 657), (658, 660, 661, 659), (665, 666, 669, 668), (660, 662, 663, 661), (662, 640, 641, 663), (664, 667, 666, 665), (668, 669, 671, 670), (670, 671, 673, 672), (672, 673, 675, 674), (674, 675, 677, 676), (676, 677, 679, 678), (678, 679, 681, 680), (680, 681, 683, 682), (682, 683, 685, 684), (684, 685, 687, 686), (686, 687, 667, 664), (651, 653, 677, 675), (661, 663, 687, 685), (648, 646, 670, 672), (658, 656, 680, 682), (647, 649, 673, 671), (657, 659, 683, 681), (644, 642, 665, 668), (654, 652, 676, 678), (640, 662, 686, 664), (643, 645, 669, 666), (653, 655, 679, 677), (663, 641, 667, 687), (650, 648, 672, 674), (660, 658, 682, 684), (649, 651, 675, 673), (659, 661, 685, 683), (646, 644, 668, 670), (656, 654, 678, 680), (642, 640, 664, 665), (645, 647, 671, 669), (655, 657, 681, 679), (641, 643, 666, 667), (652, 650, 674, 676), (662, 660, 684, 686), (688, 690, 691, 689), (690, 692, 693, 691), (692, 694, 695, 693), (694, 696, 697, 695), (696, 698, 699, 697), (698, 700, 701, 699), (700, 702, 703, 701), (702, 704, 705, 703), (704, 706, 707, 705), (706, 708, 709, 707), (713, 714, 717, 716), (708, 710, 711, 709), (710, 688, 689, 711), (712, 715, 714, 713), (716, 717, 719, 718), (718, 719, 721, 720), (720, 721, 723, 722), (722, 723, 725, 724), (724, 725, 727, 726), (726, 727, 729, 728), (728, 729, 731, 730), (730, 731, 733, 732), (732, 733, 735, 734), (734, 735, 715, 712), (699, 701, 725, 723), (709, 711, 735, 733), (696, 694, 718, 720), (706, 704, 728, 730), (695, 697, 721, 719), (705, 707, 731, 729), (692, 690, 713, 716), (702, 700, 724, 726), (688, 710, 734, 712), (691, 693, 717, 714), (701, 703, 727, 725), (711, 689, 715, 735), (698, 696, 720, 722), (708, 706, 730, 732), (697, 699, 723, 721), (707, 709, 733, 731), (694, 692, 716, 718), (704, 702, 726, 728), (690, 688, 712, 713), (693, 695, 719, 717), (703, 705, 729, 727), (689, 691, 714, 715), (700, 698, 722, 724), (710, 708, 732, 734)])
me_cube.polygons.foreach_set('material_index', [0, 5, 0, 0, 0, 0, 5, 5, 5, 5, 0, 0, 0, 0, 0, 5, 5, 0, 5, 5, 0, 0, 0, 0, 0, 0, 0, 5, 5, 5, 5, 5, 5, 5, 0, 0, 0, 0, 5, 5, 5, 5, 0, 0, 0, 0, 5, 0, 5, 5, 0, 0, 0, 0, 5, 5, 5, 5, 0, 0, 0, 0, 5, 5, 0, 0, 0, 0, 0, 0, 5, 5, 5, 5, 0, 0, 0, 0, 0, 0, 0, 0, 5, 5, 5, 5, 5, 5, 5, 5, 0, 0, 0, 0, 0, 3, 0, 4, 0, 5, 0, 5, 0, 5, 5, 5, 0, 1, 0, 1, 0, 0, 0, 0, 5, 5, 5, 5, 5, 5, 5, 5, 5, 5, 5, 5, 5, 5, 5, 5, 5, 5, 5, 5, 5, 5, 5, 5, 0, 0, 0, 0, 0, 0, 0, 0, 0, 0, 0, 0, 0, 0, 0, 0, 0, 0, 0, 0, 0, 4, 0, 1, 5, 5, 5, 5, 5, 5, 5, 5, 0, 0, 0, 0, 0, 0, 0, 0, 5, 5, 5, 5, 5, 5, 5, 5, 5, 5, 5, 5, 0, 5, 0, 5, 0, 0, 0, 0, 0, 0, 0, 0, 0, 4, 0, 1, 0, 0, 5, 0, 2, 1, 3, 4, 1, 4, 3, 2, 2, 3, 4, 1, 2, 4, 2, 3, 4, 3, 3, 3, 2, 2, 3, 4, 2, 1, 4, 1, 3, 2, 1, 2, 5, 5, 5, 5, 5, 5, 5, 5, 5, 5, 5, 5, 5, 5, 5, 5, 5, 5, 5, 5, 5, 5, 5, 5, 5, 5, 5, 5, 5, 0, 0, 0, 0, 0, 0, 0, 0, 0, 0, 0, 0, 5, 0, 5, 5, 5, 5, 5, 5, 5, 5, 0, 5, 0, 5, 0, 2, 4, 4, 2, 4, 4, 2, 4, 4, 2, 4, 4, 4, 4, 4, 4, 4, 4, 4, 4, 4, 2, 4, 4, 4, 2, 2, 2, 2, 2, 2, 2, 2, 2, 2, 2, 2, 2, 2, 2, 1, 3, 3, 1, 3, 3, 1, 3, 3, 1, 3, 3, 3, 3, 3, 3, 3, 3, 3, 3, 3, 1, 3, 3, 3, 1, 1, 1, 1, 1, 1, 1, 1, 1, 1, 1, 1, 1, 1, 1, 5, 5, 5, 5, 5, 5, 5, 5, 5, 5, 5, 5, 5, 5, 5, 5, 5, 5, 5, 5, 5, 5, 5, 5, 5, 5, 0, 0, 0, 0, 0, 0, 0, 0, 0, 0, 5, 5, 5, 5, 5, 5, 5, 5, 5, 5, 5, 5, 0, 0, 0, 0, 0, 0, 0, 0, 0, 0, 0, 0, 0, 0, 0, 0, 0, 0, 0, 0, 0, 0, 0, 0, 0, 0, 0, 0, 0, 0, 0, 0, 0, 0, 0, 0, 0, 0, 0, 0, 0, 0, 0, 0, 0, 0, 0, 0, 0, 0, 0, 0, 0, 0, 0, 0, 4, 4, 4, 1, 1, 1, 0, 0, 0, 0, 0, 0, 0, 0, 0, 0, 2, 2, 2, 3, 3, 3, 0, 0, 0, 0, 0, 0, 0, 0, 0, 0, 5, 5, 5, 5, 5, 5, 5, 5, 5, 5, 5, 5, 1, 1, 1, 1, 1, 1, 1, 1, 1, 1, 1, 1, 1, 1, 1, 1, 1, 1, 1, 1, 1, 1, 1, 1, 1, 1, 1, 1, 1, 1, 1, 1, 1, 1, 1, 1, 1, 1, 1, 1, 1, 1, 1, 1, 1, 1, 1, 1, 2, 2, 2, 2, 2, 2, 2, 2, 2, 2, 2, 2, 2, 2, 2, 2, 2, 2, 2, 2, 2, 2, 2, 2, 2, 2, 2, 2, 2, 2, 2, 2, 2, 2, 2, 2, 2, 2, 2, 2, 2, 2, 2, 2, 2, 2, 2, 2, 3, 3, 3, 3, 3, 3, 3, 3, 3, 3, 3, 3, 3, 3, 3, 3, 3, 3, 3, 3, 3, 3, 3, 3, 3, 3, 3, 3, 3, 3, 3, 3, 3, 3, 3, 3, 3, 3, 3, 3, 3, 3, 3, 3, 3, 3, 3, 3])
me_cube.materials.append(mat_material)
me_cube.materials.append(mat_material_001)
me_cube.materials.append(mat_material_002)
me_cube.materials.append(mat_material_003)
me_cube.materials.append(mat_material_004)
me_cube.materials.append(mat_material_005)
me_cube.use_remesh_preserve_volume = False
me_cube.use_remesh_preserve_attributes = False
me_cube.use_mirror_vertex_groups = False
me_cube.update()

# ---- objects
ob_cube = bpy.data.objects.new('Cube', me_cube)

# ---- transforms, parenting, visibility, modifiers, constraints
ob_cube.location = (0.0, 0.0, 0.0)
ob_cube.lock_rotations_4d = False
ob_cube.empty_display_type = 'ARROWS'
ob_cube.lineart.crease_threshold = 0.0

# ---- collection membership
col_collection_1.objects.link(ob_cube)

# ---- scene / render settings (as saved in the file)
scene.frame_start = 1; scene.frame_end = 250; scene.frame_set(1)
scene.render.engine = 'BLENDER_EEVEE_NEXT'
scene.render.resolution_percentage = 50
scene.render.dither_intensity = 0.0
scene.cycles.use_denoising = False
scene.cycles.samples = 128
scene.cycles.sampling_pattern = 'TABULATED_SOBOL'
scene.cycles.use_adaptive_sampling = False
scene.cycles.use_light_tree = False
scene.cycles.blur_glossy = 0.0
scene.cycles.sample_clamp_indirect = 0.0
scene.view_settings.view_transform = 'Standard'
bpy.context.view_layer.update()

# ---- added for rendering (the .blend has no active camera and no usable light): camera, sun
cam_auto = bpy.data.cameras.new('AutoCamera')
cam_auto.lens = 50.0
cam_auto.sensor_width = 36.0
cam_auto.clip_end = 1000.0
ob_auto_camera = bpy.data.objects.new('AutoCamera', cam_auto)
scene.collection.objects.link(ob_auto_camera)
ob_auto_camera.location = (34.3237, -41.2043, 34.8491)
ob_auto_camera.rotation_euler = (1.09748, -7.21219e-08, 0.694738)
scene.camera = ob_auto_camera
light_auto_sun = bpy.data.lights.new('AutoSun', 'SUN')
light_auto_sun.energy = 3.0
light_auto_sun.angle = 0.0523599
ob_auto_sun = bpy.data.objects.new('AutoSun', light_auto_sun)
scene.collection.objects.link(ob_auto_sun)
ob_auto_sun.rotation_euler = (0.872665, 0.174533, 0.523599)
bpy.context.view_layer.update()
